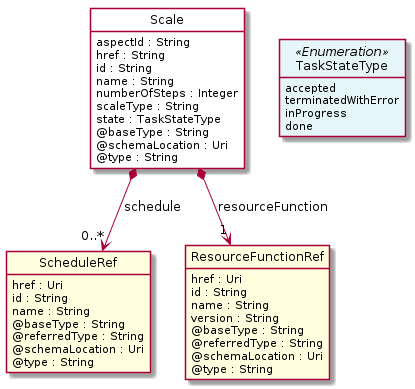

The diagram above was rendered by PlantUML. Its source (embedded in the PNG):
@startuml
hide circle
hide methods
hide stereotype
show <<Enumeration>> stereotype
skinparam class {
   BackgroundColor<<Enumeration>> #E6F5F7
   BackgroundColor<<Ref>> #FFFFE0
   BackgroundColor<<Pivot>> #FFFFFFF
   BackgroundColor #FCF2E3
}

class Scale  <<Pivot>> {
    aspectId : String
    href : String
    id : String
    name : String
    numberOfSteps : Integer
    scaleType : String
    state : TaskStateType
    @baseType : String
    @schemaLocation : Uri
    @type : String
}

class TaskStateType <<Enumeration>> {
    accepted
    terminatedWithError
    inProgress
    done
}

class ScheduleRef  <<Ref>> {
    href : Uri
    id : String
    name : String
    @baseType : String
    @referredType : String
    @schemaLocation : Uri
    @type : String
}

class ResourceFunctionRef  <<Ref>> {
    href : Uri
    id : String
    name : String
    version : String
    @baseType : String
    @referredType : String
    @schemaLocation : Uri
    @type : String
}

Scale -right[hidden]-> TaskStateType

Scale *-->  "0..*" ScheduleRef : schedule

Scale *-->  "1" ResourceFunctionRef : resourceFunction

@enduml